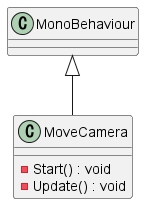

The diagram above was rendered by PlantUML. Its source (embedded in the PNG):
@startuml
class MoveCamera {
    - Start() : void
    - Update() : void
}
MonoBehaviour <|-- MoveCamera
@enduml